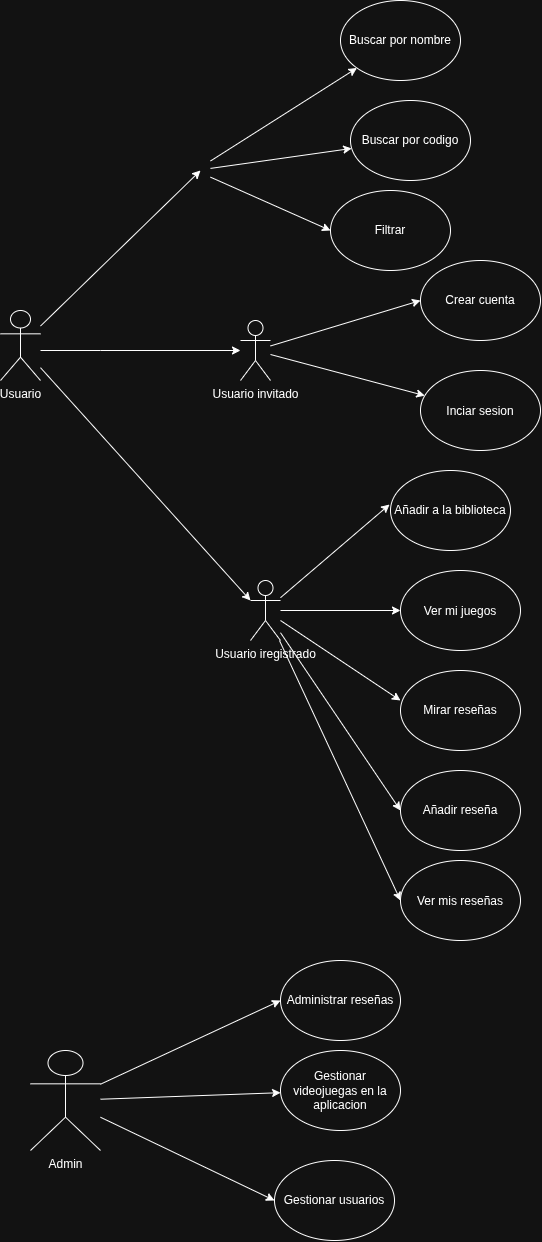

The diagram above was exported from draw.io. Its source (the exported page's mxGraphModel, read from the mxfile embedded in the PNG):
<mxGraphModel dx="2174" dy="2448" grid="1" gridSize="10" guides="1" tooltips="1" connect="1" arrows="1" fold="1" page="1" pageScale="1" pageWidth="827" pageHeight="1169" math="0" shadow="0">
  <root>
    <mxCell id="0" />
    <mxCell id="1" parent="0" />
    <mxCell id="0vD39taxYQJebW0aoYwL-3" parent="1" style="shape=umlActor;verticalLabelPosition=bottom;verticalAlign=top;html=1;outlineConnect=0;" value="Usuario" vertex="1">
      <mxGeometry height="70" width="40" x="80" y="200" as="geometry" />
    </mxCell>
    <mxCell id="wp2R1AutPsxl9_Ct8CCk-1" parent="1" style="ellipse;whiteSpace=wrap;html=1;shapeInside=1;" value="&lt;div&gt;&lt;br&gt;&lt;br&gt;&lt;/div&gt;&lt;div&gt;Buscar por nombre&lt;/div&gt;" vertex="1">
      <mxGeometry height="80" width="120" x="420" y="-110" as="geometry" />
    </mxCell>
    <mxCell id="wp2R1AutPsxl9_Ct8CCk-13" edge="1" parent="1" source="wp2R1AutPsxl9_Ct8CCk-4" style="rounded=0;orthogonalLoop=1;jettySize=auto;html=1;entryX=0;entryY=0.5;entryDx=0;entryDy=0;" target="wp2R1AutPsxl9_Ct8CCk-10">
      <mxGeometry relative="1" as="geometry" />
    </mxCell>
    <mxCell id="wp2R1AutPsxl9_Ct8CCk-14" edge="1" parent="1" source="wp2R1AutPsxl9_Ct8CCk-4" style="rounded=0;orthogonalLoop=1;jettySize=auto;html=1;" target="wp2R1AutPsxl9_Ct8CCk-11">
      <mxGeometry relative="1" as="geometry" />
    </mxCell>
    <mxCell id="wp2R1AutPsxl9_Ct8CCk-4" parent="1" style="shape=umlActor;verticalLabelPosition=bottom;verticalAlign=top;html=1;outlineConnect=0;" value="Usuario invitado" vertex="1">
      <mxGeometry height="60" width="30" x="320" y="210" as="geometry" />
    </mxCell>
    <mxCell id="wp2R1AutPsxl9_Ct8CCk-8" edge="1" parent="1" source="0vD39taxYQJebW0aoYwL-3" style="edgeStyle=orthogonalEdgeStyle;rounded=0;orthogonalLoop=1;jettySize=auto;html=1;" target="wp2R1AutPsxl9_Ct8CCk-4">
      <mxGeometry relative="1" as="geometry">
        <Array as="points">
          <mxPoint x="180" y="240" />
          <mxPoint x="180" y="240" />
        </Array>
      </mxGeometry>
    </mxCell>
    <mxCell id="wp2R1AutPsxl9_Ct8CCk-10" parent="1" style="ellipse;whiteSpace=wrap;html=1;shapeInside=1;" value="&lt;div&gt;&lt;br&gt;&lt;/div&gt;&lt;div&gt;&lt;br&gt;&lt;/div&gt;&lt;div&gt;Crear cuenta&lt;/div&gt;" vertex="1">
      <mxGeometry height="80" width="120" x="500" y="150" as="geometry" />
    </mxCell>
    <mxCell id="wp2R1AutPsxl9_Ct8CCk-11" parent="1" style="ellipse;whiteSpace=wrap;html=1;shapeInside=1;" value="Inciar sesion" vertex="1">
      <mxGeometry height="80" width="120" x="500" y="260" as="geometry" />
    </mxCell>
    <mxCell id="wp2R1AutPsxl9_Ct8CCk-24" edge="1" parent="1" source="wp2R1AutPsxl9_Ct8CCk-15" style="rounded=0;orthogonalLoop=1;jettySize=auto;html=1;" target="wp2R1AutPsxl9_Ct8CCk-20">
      <mxGeometry relative="1" as="geometry" />
    </mxCell>
    <mxCell id="wp2R1AutPsxl9_Ct8CCk-26" edge="1" parent="1" source="wp2R1AutPsxl9_Ct8CCk-15" style="rounded=0;orthogonalLoop=1;jettySize=auto;html=1;entryX=0;entryY=0.5;entryDx=0;entryDy=0;" target="wp2R1AutPsxl9_Ct8CCk-22">
      <mxGeometry relative="1" as="geometry" />
    </mxCell>
    <mxCell id="wp2R1AutPsxl9_Ct8CCk-29" edge="1" parent="1" source="wp2R1AutPsxl9_Ct8CCk-15" style="rounded=0;orthogonalLoop=1;jettySize=auto;html=1;entryX=0;entryY=0.5;entryDx=0;entryDy=0;" target="wp2R1AutPsxl9_Ct8CCk-28">
      <mxGeometry relative="1" as="geometry" />
    </mxCell>
    <mxCell id="wp2R1AutPsxl9_Ct8CCk-15" parent="1" style="shape=umlActor;verticalLabelPosition=bottom;verticalAlign=top;html=1;outlineConnect=0;" value="Usuario iregistrado" vertex="1">
      <mxGeometry height="60" width="30" x="330" y="470" as="geometry" />
    </mxCell>
    <mxCell id="wp2R1AutPsxl9_Ct8CCk-18" edge="1" parent="1" source="0vD39taxYQJebW0aoYwL-3" style="rounded=0;orthogonalLoop=1;jettySize=auto;html=1;entryX=0;entryY=0.3333333333333333;entryDx=0;entryDy=0;entryPerimeter=0;" target="wp2R1AutPsxl9_Ct8CCk-15">
      <mxGeometry relative="1" as="geometry" />
    </mxCell>
    <mxCell id="wp2R1AutPsxl9_Ct8CCk-19" parent="1" style="ellipse;whiteSpace=wrap;html=1;shapeInside=1;" value="&lt;div&gt;&lt;br&gt;&lt;/div&gt;&lt;div&gt;&lt;br&gt;&lt;/div&gt;&lt;div&gt;Añadir a la biblioteca&lt;/div&gt;" vertex="1">
      <mxGeometry height="80" width="120" x="470" y="360" as="geometry" />
    </mxCell>
    <mxCell id="wp2R1AutPsxl9_Ct8CCk-20" parent="1" style="ellipse;whiteSpace=wrap;html=1;shapeInside=1;" value="Ver mi juegos" vertex="1">
      <mxGeometry height="80" width="120" x="480" y="460" as="geometry" />
    </mxCell>
    <mxCell id="wp2R1AutPsxl9_Ct8CCk-21" parent="1" style="ellipse;whiteSpace=wrap;html=1;shapeInside=1;" value="&lt;div&gt;&lt;br&gt;&lt;/div&gt;&lt;div&gt;&lt;br&gt;&lt;/div&gt;&lt;div&gt;Mirar reseñas&lt;/div&gt;" vertex="1">
      <mxGeometry height="80" width="120" x="480" y="560" as="geometry" />
    </mxCell>
    <mxCell id="wp2R1AutPsxl9_Ct8CCk-22" parent="1" style="ellipse;whiteSpace=wrap;html=1;shapeInside=1;" value="&lt;div&gt;&lt;br&gt;&lt;/div&gt;&lt;div&gt;&lt;br&gt;&lt;/div&gt;&lt;div&gt;Añadir reseña&lt;/div&gt;" vertex="1">
      <mxGeometry height="80" width="120" x="480" y="660" as="geometry" />
    </mxCell>
    <mxCell id="wp2R1AutPsxl9_Ct8CCk-23" edge="1" parent="1" source="wp2R1AutPsxl9_Ct8CCk-15" style="rounded=0;orthogonalLoop=1;jettySize=auto;html=1;entryX=-0.008;entryY=0.425;entryDx=0;entryDy=0;entryPerimeter=0;" target="wp2R1AutPsxl9_Ct8CCk-19">
      <mxGeometry relative="1" as="geometry" />
    </mxCell>
    <mxCell id="wp2R1AutPsxl9_Ct8CCk-25" edge="1" parent="1" source="wp2R1AutPsxl9_Ct8CCk-15" style="rounded=0;orthogonalLoop=1;jettySize=auto;html=1;entryX=0;entryY=0.375;entryDx=0;entryDy=0;entryPerimeter=0;" target="wp2R1AutPsxl9_Ct8CCk-21">
      <mxGeometry relative="1" as="geometry" />
    </mxCell>
    <mxCell id="wp2R1AutPsxl9_Ct8CCk-28" parent="1" style="ellipse;whiteSpace=wrap;html=1;shapeInside=1;" value="Ver mis reseñas" vertex="1">
      <mxGeometry height="80" width="120" x="480" y="750" as="geometry" />
    </mxCell>
    <mxCell id="wp2R1AutPsxl9_Ct8CCk-34" edge="1" parent="1" style="rounded=0;orthogonalLoop=1;jettySize=auto;html=1;" target="wp2R1AutPsxl9_Ct8CCk-1">
      <mxGeometry relative="1" as="geometry">
        <mxPoint x="290" y="50.48780487804879" as="sourcePoint" />
      </mxGeometry>
    </mxCell>
    <mxCell id="wp2R1AutPsxl9_Ct8CCk-37" edge="1" parent="1" style="rounded=0;orthogonalLoop=1;jettySize=auto;html=1;" target="wp2R1AutPsxl9_Ct8CCk-36">
      <mxGeometry relative="1" as="geometry">
        <mxPoint x="290" y="57.90697674418607" as="sourcePoint" />
      </mxGeometry>
    </mxCell>
    <mxCell id="wp2R1AutPsxl9_Ct8CCk-39" edge="1" parent="1" style="rounded=0;orthogonalLoop=1;jettySize=auto;html=1;entryX=0;entryY=0.5;entryDx=0;entryDy=0;" target="wp2R1AutPsxl9_Ct8CCk-38">
      <mxGeometry relative="1" as="geometry">
        <mxPoint x="290" y="66.66666666666674" as="sourcePoint" />
      </mxGeometry>
    </mxCell>
    <mxCell id="wp2R1AutPsxl9_Ct8CCk-33" edge="1" parent="1" source="0vD39taxYQJebW0aoYwL-3" style="rounded=0;orthogonalLoop=1;jettySize=auto;html=1;">
      <mxGeometry relative="1" as="geometry">
        <mxPoint x="280" y="60" as="targetPoint" />
      </mxGeometry>
    </mxCell>
    <mxCell id="wp2R1AutPsxl9_Ct8CCk-36" parent="1" style="ellipse;whiteSpace=wrap;html=1;shapeInside=1;" value="&lt;div&gt;&lt;br&gt;&lt;/div&gt;&lt;div&gt;&lt;br&gt;&lt;/div&gt;&lt;div&gt;Buscar por codigo&lt;/div&gt;" vertex="1">
      <mxGeometry height="80" width="120" x="430" y="-10" as="geometry" />
    </mxCell>
    <mxCell id="wp2R1AutPsxl9_Ct8CCk-38" parent="1" style="ellipse;whiteSpace=wrap;html=1;shapeInside=1;" value="&lt;div&gt;&lt;br&gt;&lt;/div&gt;&lt;div&gt;&lt;br&gt;&lt;/div&gt;&lt;div&gt;Filtrar&lt;/div&gt;" vertex="1">
      <mxGeometry height="80" width="120" x="410" y="80" as="geometry" />
    </mxCell>
    <mxCell id="wp2R1AutPsxl9_Ct8CCk-42" edge="1" parent="1" source="wp2R1AutPsxl9_Ct8CCk-40" style="rounded=0;orthogonalLoop=1;jettySize=auto;html=1;entryX=0;entryY=0.5;entryDx=0;entryDy=0;" target="wp2R1AutPsxl9_Ct8CCk-41">
      <mxGeometry relative="1" as="geometry" />
    </mxCell>
    <mxCell id="wp2R1AutPsxl9_Ct8CCk-44" edge="1" parent="1" source="wp2R1AutPsxl9_Ct8CCk-40" style="rounded=0;orthogonalLoop=1;jettySize=auto;html=1;" target="wp2R1AutPsxl9_Ct8CCk-43">
      <mxGeometry relative="1" as="geometry">
        <mxPoint x="340" y="1020" as="targetPoint" />
      </mxGeometry>
    </mxCell>
    <mxCell id="wp2R1AutPsxl9_Ct8CCk-46" edge="1" parent="1" source="wp2R1AutPsxl9_Ct8CCk-40" style="rounded=0;orthogonalLoop=1;jettySize=auto;html=1;entryX=0;entryY=0.5;entryDx=0;entryDy=0;" target="wp2R1AutPsxl9_Ct8CCk-45">
      <mxGeometry relative="1" as="geometry" />
    </mxCell>
    <mxCell id="wp2R1AutPsxl9_Ct8CCk-40" parent="1" style="shape=umlActor;verticalLabelPosition=bottom;verticalAlign=top;html=1;outlineConnect=0;" value="Admin&lt;div&gt;&lt;br&gt;&lt;/div&gt;" vertex="1">
      <mxGeometry height="100" width="70" x="110" y="940" as="geometry" />
    </mxCell>
    <mxCell id="wp2R1AutPsxl9_Ct8CCk-41" parent="1" style="ellipse;whiteSpace=wrap;html=1;shapeInside=1;" value="&lt;div&gt;&lt;br&gt;&lt;/div&gt;&lt;div&gt;&lt;br&gt;&lt;/div&gt;&lt;div&gt;Administrar reseñas&lt;/div&gt;" vertex="1">
      <mxGeometry height="80" width="120" x="360" y="850" as="geometry" />
    </mxCell>
    <mxCell id="wp2R1AutPsxl9_Ct8CCk-43" parent="1" style="ellipse;whiteSpace=wrap;html=1;shapeInside=1;" value="&lt;div&gt;&lt;br&gt;&lt;/div&gt;&lt;div&gt;&lt;br&gt;&lt;/div&gt;&lt;div&gt;Gestionar videojuegas en la aplicacion&lt;/div&gt;&lt;div&gt;&lt;br&gt;&lt;/div&gt;" vertex="1">
      <mxGeometry height="80" width="120" x="360" y="940" as="geometry" />
    </mxCell>
    <mxCell id="wp2R1AutPsxl9_Ct8CCk-45" parent="1" style="ellipse;whiteSpace=wrap;html=1;shapeInside=1;" value="&lt;div&gt;&lt;br&gt;&lt;/div&gt;&lt;div&gt;&lt;br&gt;&lt;/div&gt;&lt;div&gt;Gestionar usuarios&lt;/div&gt;&lt;div&gt;&lt;br&gt;&lt;/div&gt;" vertex="1">
      <mxGeometry height="80" width="120" x="354" y="1050" as="geometry" />
    </mxCell>
  </root>
</mxGraphModel>